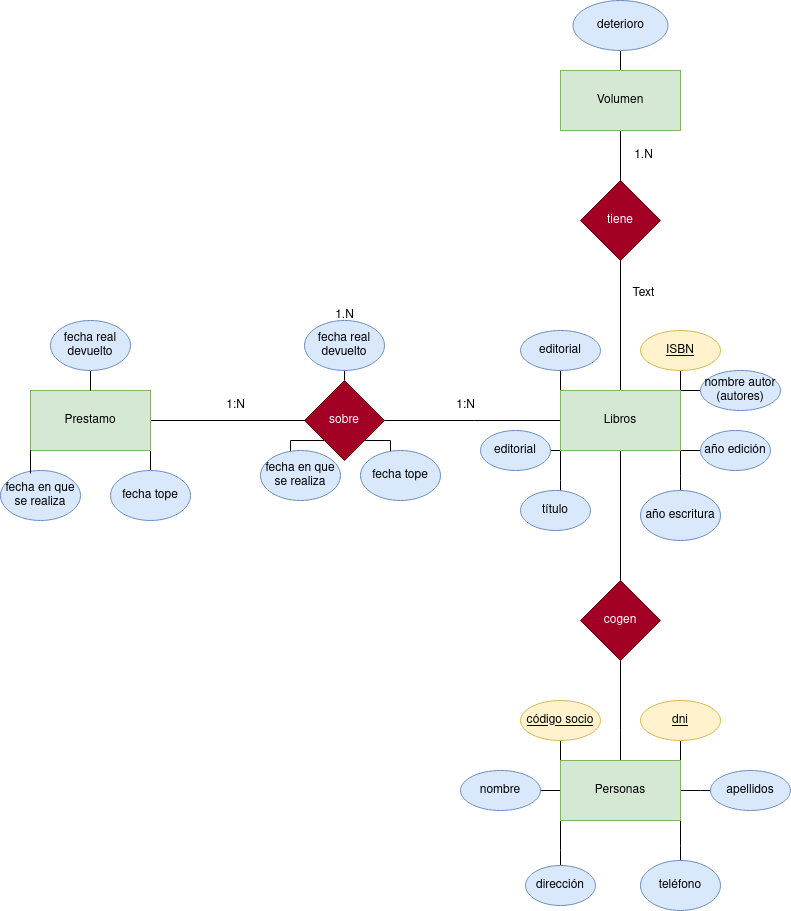

The diagram above was exported from draw.io. Its source (the exported page's mxGraphModel, read from the mxfile embedded in the PNG):
<mxGraphModel dx="1434" dy="1964" grid="1" gridSize="10" guides="1" tooltips="1" connect="1" arrows="1" fold="1" page="1" pageScale="1" pageWidth="827" pageHeight="1169" math="0" shadow="0">
  <root>
    <mxCell id="0" />
    <mxCell id="1" parent="0" />
    <mxCell id="qxSfw1GEUmiAaHcLJ-l_-4" style="edgeStyle=orthogonalEdgeStyle;rounded=0;orthogonalLoop=1;jettySize=auto;html=1;exitX=1;exitY=0.5;exitDx=0;exitDy=0;endArrow=none;endFill=0;" parent="1" source="qxSfw1GEUmiAaHcLJ-l_-1" target="qxSfw1GEUmiAaHcLJ-l_-5" edge="1">
      <mxGeometry relative="1" as="geometry">
        <mxPoint x="354" y="190" as="targetPoint" />
      </mxGeometry>
    </mxCell>
    <mxCell id="koMdRUUM9I7taiax-Vp--12" style="edgeStyle=orthogonalEdgeStyle;rounded=0;orthogonalLoop=1;jettySize=auto;html=1;exitX=1;exitY=1;exitDx=0;exitDy=0;entryX=0.5;entryY=0;entryDx=0;entryDy=0;endArrow=none;endFill=0;" edge="1" parent="1" source="qxSfw1GEUmiAaHcLJ-l_-1" target="koMdRUUM9I7taiax-Vp--10">
      <mxGeometry relative="1" as="geometry" />
    </mxCell>
    <mxCell id="qxSfw1GEUmiAaHcLJ-l_-1" value="Prestamo" style="rounded=0;whiteSpace=wrap;html=1;fillColor=#d5e8d4;strokeColor=#82b366;" parent="1" vertex="1">
      <mxGeometry x="40" y="160" width="120" height="60" as="geometry" />
    </mxCell>
    <mxCell id="qxSfw1GEUmiAaHcLJ-l_-6" style="edgeStyle=orthogonalEdgeStyle;rounded=0;orthogonalLoop=1;jettySize=auto;html=1;exitX=1;exitY=0.5;exitDx=0;exitDy=0;endArrow=none;endFill=0;" parent="1" source="qxSfw1GEUmiAaHcLJ-l_-5" edge="1">
      <mxGeometry relative="1" as="geometry">
        <mxPoint x="574" y="190" as="targetPoint" />
      </mxGeometry>
    </mxCell>
    <mxCell id="qxSfw1GEUmiAaHcLJ-l_-53" style="edgeStyle=orthogonalEdgeStyle;rounded=0;orthogonalLoop=1;jettySize=auto;html=1;exitX=0;exitY=1;exitDx=0;exitDy=0;" parent="1" source="qxSfw1GEUmiAaHcLJ-l_-5" edge="1">
      <mxGeometry relative="1" as="geometry">
        <mxPoint x="300" y="230" as="targetPoint" />
      </mxGeometry>
    </mxCell>
    <mxCell id="qxSfw1GEUmiAaHcLJ-l_-56" style="edgeStyle=orthogonalEdgeStyle;rounded=0;orthogonalLoop=1;jettySize=auto;html=1;exitX=1;exitY=1;exitDx=0;exitDy=0;" parent="1" source="qxSfw1GEUmiAaHcLJ-l_-5" edge="1">
      <mxGeometry relative="1" as="geometry">
        <mxPoint x="400" y="230" as="targetPoint" />
      </mxGeometry>
    </mxCell>
    <mxCell id="qxSfw1GEUmiAaHcLJ-l_-59" style="edgeStyle=orthogonalEdgeStyle;rounded=0;orthogonalLoop=1;jettySize=auto;html=1;exitX=0.5;exitY=0;exitDx=0;exitDy=0;" parent="1" source="qxSfw1GEUmiAaHcLJ-l_-5" edge="1">
      <mxGeometry relative="1" as="geometry">
        <mxPoint x="354" y="120" as="targetPoint" />
      </mxGeometry>
    </mxCell>
    <mxCell id="qxSfw1GEUmiAaHcLJ-l_-5" value="sobre" style="rhombus;whiteSpace=wrap;html=1;fillColor=#a20025;fontColor=#ffffff;strokeColor=#6F0000;" parent="1" vertex="1">
      <mxGeometry x="314" y="150" width="80" height="80" as="geometry" />
    </mxCell>
    <mxCell id="qxSfw1GEUmiAaHcLJ-l_-15" style="edgeStyle=orthogonalEdgeStyle;rounded=0;orthogonalLoop=1;jettySize=auto;html=1;exitX=0;exitY=1;exitDx=0;exitDy=0;" parent="1" source="qxSfw1GEUmiAaHcLJ-l_-7" edge="1">
      <mxGeometry relative="1" as="geometry">
        <mxPoint x="570" y="280" as="targetPoint" />
      </mxGeometry>
    </mxCell>
    <mxCell id="qxSfw1GEUmiAaHcLJ-l_-17" style="edgeStyle=orthogonalEdgeStyle;rounded=0;orthogonalLoop=1;jettySize=auto;html=1;exitX=1;exitY=1;exitDx=0;exitDy=0;" parent="1" source="qxSfw1GEUmiAaHcLJ-l_-7" edge="1">
      <mxGeometry relative="1" as="geometry">
        <mxPoint x="690" y="270" as="targetPoint" />
      </mxGeometry>
    </mxCell>
    <mxCell id="qxSfw1GEUmiAaHcLJ-l_-18" style="edgeStyle=orthogonalEdgeStyle;rounded=0;orthogonalLoop=1;jettySize=auto;html=1;exitX=1;exitY=0;exitDx=0;exitDy=0;entryX=0;entryY=0.5;entryDx=0;entryDy=0;endArrow=none;endFill=0;" parent="1" source="qxSfw1GEUmiAaHcLJ-l_-7" target="qxSfw1GEUmiAaHcLJ-l_-14" edge="1">
      <mxGeometry relative="1" as="geometry" />
    </mxCell>
    <mxCell id="qxSfw1GEUmiAaHcLJ-l_-21" style="edgeStyle=orthogonalEdgeStyle;rounded=0;orthogonalLoop=1;jettySize=auto;html=1;exitX=1;exitY=1;exitDx=0;exitDy=0;" parent="1" source="qxSfw1GEUmiAaHcLJ-l_-7" edge="1">
      <mxGeometry relative="1" as="geometry">
        <mxPoint x="720" y="220" as="targetPoint" />
      </mxGeometry>
    </mxCell>
    <mxCell id="qxSfw1GEUmiAaHcLJ-l_-23" style="edgeStyle=orthogonalEdgeStyle;rounded=0;orthogonalLoop=1;jettySize=auto;html=1;exitX=0;exitY=0;exitDx=0;exitDy=0;" parent="1" source="qxSfw1GEUmiAaHcLJ-l_-7" edge="1">
      <mxGeometry relative="1" as="geometry">
        <mxPoint x="570" y="130" as="targetPoint" />
      </mxGeometry>
    </mxCell>
    <mxCell id="qxSfw1GEUmiAaHcLJ-l_-24" style="edgeStyle=orthogonalEdgeStyle;rounded=0;orthogonalLoop=1;jettySize=auto;html=1;exitX=1;exitY=0;exitDx=0;exitDy=0;" parent="1" source="qxSfw1GEUmiAaHcLJ-l_-7" edge="1">
      <mxGeometry relative="1" as="geometry">
        <mxPoint x="690" y="120" as="targetPoint" />
      </mxGeometry>
    </mxCell>
    <mxCell id="qxSfw1GEUmiAaHcLJ-l_-25" style="edgeStyle=orthogonalEdgeStyle;rounded=0;orthogonalLoop=1;jettySize=auto;html=1;exitX=0;exitY=1;exitDx=0;exitDy=0;" parent="1" source="qxSfw1GEUmiAaHcLJ-l_-7" edge="1">
      <mxGeometry relative="1" as="geometry">
        <mxPoint x="540" y="220" as="targetPoint" />
      </mxGeometry>
    </mxCell>
    <mxCell id="qxSfw1GEUmiAaHcLJ-l_-27" style="edgeStyle=orthogonalEdgeStyle;rounded=0;orthogonalLoop=1;jettySize=auto;html=1;exitX=0.5;exitY=1;exitDx=0;exitDy=0;endArrow=none;endFill=0;" parent="1" source="qxSfw1GEUmiAaHcLJ-l_-7" target="qxSfw1GEUmiAaHcLJ-l_-28" edge="1">
      <mxGeometry relative="1" as="geometry">
        <mxPoint x="630" y="420" as="targetPoint" />
      </mxGeometry>
    </mxCell>
    <mxCell id="qxSfw1GEUmiAaHcLJ-l_-63" style="edgeStyle=orthogonalEdgeStyle;rounded=0;orthogonalLoop=1;jettySize=auto;html=1;exitX=0.5;exitY=0;exitDx=0;exitDy=0;entryX=0.5;entryY=1;entryDx=0;entryDy=0;endArrow=none;endFill=0;" parent="1" source="qxSfw1GEUmiAaHcLJ-l_-7" target="qxSfw1GEUmiAaHcLJ-l_-62" edge="1">
      <mxGeometry relative="1" as="geometry" />
    </mxCell>
    <mxCell id="qxSfw1GEUmiAaHcLJ-l_-7" value="Libros" style="rounded=0;whiteSpace=wrap;html=1;fillColor=#d5e8d4;strokeColor=#82b366;" parent="1" vertex="1">
      <mxGeometry x="570" y="160" width="120" height="60" as="geometry" />
    </mxCell>
    <mxCell id="qxSfw1GEUmiAaHcLJ-l_-8" value="editorial" style="ellipse;whiteSpace=wrap;html=1;fillColor=#dae8fc;strokeColor=#6c8ebf;" parent="1" vertex="1">
      <mxGeometry x="530" y="100" width="80" height="40" as="geometry" />
    </mxCell>
    <mxCell id="qxSfw1GEUmiAaHcLJ-l_-9" value="año escritura" style="ellipse;whiteSpace=wrap;html=1;fillColor=#dae8fc;strokeColor=#6c8ebf;" parent="1" vertex="1">
      <mxGeometry x="650" y="260" width="80" height="50" as="geometry" />
    </mxCell>
    <mxCell id="qxSfw1GEUmiAaHcLJ-l_-10" value="título" style="ellipse;whiteSpace=wrap;html=1;fillColor=#dae8fc;strokeColor=#6c8ebf;" parent="1" vertex="1">
      <mxGeometry x="530" y="260" width="70" height="40" as="geometry" />
    </mxCell>
    <mxCell id="qxSfw1GEUmiAaHcLJ-l_-12" value="año edición" style="ellipse;whiteSpace=wrap;html=1;fillColor=#dae8fc;strokeColor=#6c8ebf;" parent="1" vertex="1">
      <mxGeometry x="710" y="200" width="70" height="40" as="geometry" />
    </mxCell>
    <mxCell id="qxSfw1GEUmiAaHcLJ-l_-13" value="&lt;u&gt;ISBN&lt;/u&gt;" style="ellipse;whiteSpace=wrap;html=1;fillColor=#fff2cc;strokeColor=#d6b656;" parent="1" vertex="1">
      <mxGeometry x="650" y="100" width="80" height="40" as="geometry" />
    </mxCell>
    <mxCell id="qxSfw1GEUmiAaHcLJ-l_-14" value="nombre autor (autores)" style="ellipse;whiteSpace=wrap;html=1;fillColor=#dae8fc;strokeColor=#6c8ebf;" parent="1" vertex="1">
      <mxGeometry x="710" y="140" width="80" height="40" as="geometry" />
    </mxCell>
    <mxCell id="qxSfw1GEUmiAaHcLJ-l_-26" value="editorial" style="ellipse;whiteSpace=wrap;html=1;fillColor=#dae8fc;strokeColor=#6c8ebf;" parent="1" vertex="1">
      <mxGeometry x="490" y="200" width="70" height="40" as="geometry" />
    </mxCell>
    <mxCell id="qxSfw1GEUmiAaHcLJ-l_-32" style="edgeStyle=orthogonalEdgeStyle;rounded=0;orthogonalLoop=1;jettySize=auto;html=1;exitX=0.5;exitY=1;exitDx=0;exitDy=0;entryX=0.5;entryY=0;entryDx=0;entryDy=0;endArrow=none;endFill=0;" parent="1" source="qxSfw1GEUmiAaHcLJ-l_-28" edge="1">
      <mxGeometry relative="1" as="geometry">
        <mxPoint x="630" y="570" as="targetPoint" />
      </mxGeometry>
    </mxCell>
    <mxCell id="qxSfw1GEUmiAaHcLJ-l_-28" value="cogen" style="rhombus;whiteSpace=wrap;html=1;fillColor=#a20025;fontColor=#ffffff;strokeColor=#6F0000;" parent="1" vertex="1">
      <mxGeometry x="590" y="350" width="80" height="80" as="geometry" />
    </mxCell>
    <mxCell id="qxSfw1GEUmiAaHcLJ-l_-33" style="edgeStyle=orthogonalEdgeStyle;rounded=0;orthogonalLoop=1;jettySize=auto;html=1;exitX=0;exitY=1;exitDx=0;exitDy=0;" parent="1" source="qxSfw1GEUmiAaHcLJ-l_-41" edge="1">
      <mxGeometry relative="1" as="geometry">
        <mxPoint x="570" y="650" as="targetPoint" />
      </mxGeometry>
    </mxCell>
    <mxCell id="qxSfw1GEUmiAaHcLJ-l_-34" style="edgeStyle=orthogonalEdgeStyle;rounded=0;orthogonalLoop=1;jettySize=auto;html=1;exitX=1;exitY=1;exitDx=0;exitDy=0;" parent="1" source="qxSfw1GEUmiAaHcLJ-l_-41" edge="1">
      <mxGeometry relative="1" as="geometry">
        <mxPoint x="690" y="640" as="targetPoint" />
      </mxGeometry>
    </mxCell>
    <mxCell id="qxSfw1GEUmiAaHcLJ-l_-37" style="edgeStyle=orthogonalEdgeStyle;rounded=0;orthogonalLoop=1;jettySize=auto;html=1;exitX=0;exitY=0;exitDx=0;exitDy=0;" parent="1" source="qxSfw1GEUmiAaHcLJ-l_-41" edge="1">
      <mxGeometry relative="1" as="geometry">
        <mxPoint x="570" y="500" as="targetPoint" />
      </mxGeometry>
    </mxCell>
    <mxCell id="qxSfw1GEUmiAaHcLJ-l_-38" style="edgeStyle=orthogonalEdgeStyle;rounded=0;orthogonalLoop=1;jettySize=auto;html=1;exitX=1;exitY=0;exitDx=0;exitDy=0;" parent="1" source="qxSfw1GEUmiAaHcLJ-l_-41" edge="1">
      <mxGeometry relative="1" as="geometry">
        <mxPoint x="690" y="490" as="targetPoint" />
      </mxGeometry>
    </mxCell>
    <mxCell id="qxSfw1GEUmiAaHcLJ-l_-49" style="edgeStyle=orthogonalEdgeStyle;rounded=0;orthogonalLoop=1;jettySize=auto;html=1;exitX=0;exitY=0.5;exitDx=0;exitDy=0;" parent="1" source="qxSfw1GEUmiAaHcLJ-l_-41" edge="1">
      <mxGeometry relative="1" as="geometry">
        <mxPoint x="530" y="560" as="targetPoint" />
      </mxGeometry>
    </mxCell>
    <mxCell id="qxSfw1GEUmiAaHcLJ-l_-50" style="edgeStyle=orthogonalEdgeStyle;rounded=0;orthogonalLoop=1;jettySize=auto;html=1;exitX=1;exitY=0.5;exitDx=0;exitDy=0;" parent="1" source="qxSfw1GEUmiAaHcLJ-l_-41" edge="1">
      <mxGeometry relative="1" as="geometry">
        <mxPoint x="730" y="560" as="targetPoint" />
      </mxGeometry>
    </mxCell>
    <mxCell id="qxSfw1GEUmiAaHcLJ-l_-41" value="Personas" style="rounded=0;whiteSpace=wrap;html=1;fillColor=#d5e8d4;strokeColor=#82b366;" parent="1" vertex="1">
      <mxGeometry x="570" y="530" width="120" height="60" as="geometry" />
    </mxCell>
    <mxCell id="qxSfw1GEUmiAaHcLJ-l_-42" value="&lt;u&gt;código socio&lt;/u&gt;" style="ellipse;whiteSpace=wrap;html=1;fillColor=#fff2cc;strokeColor=#d6b656;" parent="1" vertex="1">
      <mxGeometry x="530" y="470" width="80" height="40" as="geometry" />
    </mxCell>
    <mxCell id="qxSfw1GEUmiAaHcLJ-l_-43" value="teléfono" style="ellipse;whiteSpace=wrap;html=1;fillColor=#dae8fc;strokeColor=#6c8ebf;" parent="1" vertex="1">
      <mxGeometry x="650" y="630" width="80" height="50" as="geometry" />
    </mxCell>
    <mxCell id="qxSfw1GEUmiAaHcLJ-l_-44" value="dirección" style="ellipse;whiteSpace=wrap;html=1;fillColor=#dae8fc;strokeColor=#6c8ebf;" parent="1" vertex="1">
      <mxGeometry x="535" y="635" width="70" height="40" as="geometry" />
    </mxCell>
    <mxCell id="qxSfw1GEUmiAaHcLJ-l_-46" value="&lt;u&gt;dni&lt;/u&gt;" style="ellipse;whiteSpace=wrap;html=1;fillColor=#fff2cc;strokeColor=#d6b656;" parent="1" vertex="1">
      <mxGeometry x="650" y="470" width="80" height="40" as="geometry" />
    </mxCell>
    <mxCell id="qxSfw1GEUmiAaHcLJ-l_-51" value="nombre" style="ellipse;whiteSpace=wrap;html=1;fillColor=#dae8fc;strokeColor=#6c8ebf;" parent="1" vertex="1">
      <mxGeometry x="470" y="540" width="80" height="40" as="geometry" />
    </mxCell>
    <mxCell id="qxSfw1GEUmiAaHcLJ-l_-52" value="apellidos" style="ellipse;whiteSpace=wrap;html=1;fillColor=#dae8fc;strokeColor=#6c8ebf;" parent="1" vertex="1">
      <mxGeometry x="720" y="540" width="80" height="40" as="geometry" />
    </mxCell>
    <mxCell id="qxSfw1GEUmiAaHcLJ-l_-57" value="fecha tope" style="ellipse;whiteSpace=wrap;html=1;fillColor=#dae8fc;strokeColor=#6c8ebf;" parent="1" vertex="1">
      <mxGeometry x="370" y="220" width="80" height="50" as="geometry" />
    </mxCell>
    <mxCell id="qxSfw1GEUmiAaHcLJ-l_-58" value="fecha en que se realiza" style="ellipse;whiteSpace=wrap;html=1;fillColor=#dae8fc;strokeColor=#6c8ebf;" parent="1" vertex="1">
      <mxGeometry x="270" y="220" width="80" height="50" as="geometry" />
    </mxCell>
    <mxCell id="qxSfw1GEUmiAaHcLJ-l_-60" value="fecha real devuelto" style="ellipse;whiteSpace=wrap;html=1;fillColor=#dae8fc;strokeColor=#6c8ebf;" parent="1" vertex="1">
      <mxGeometry x="314" y="90" width="80" height="50" as="geometry" />
    </mxCell>
    <mxCell id="qxSfw1GEUmiAaHcLJ-l_-66" style="edgeStyle=orthogonalEdgeStyle;rounded=0;orthogonalLoop=1;jettySize=auto;html=1;exitX=0.5;exitY=0;exitDx=0;exitDy=0;endArrow=none;endFill=0;" parent="1" source="qxSfw1GEUmiAaHcLJ-l_-62" target="qxSfw1GEUmiAaHcLJ-l_-67" edge="1">
      <mxGeometry relative="1" as="geometry">
        <mxPoint x="630" y="-220" as="targetPoint" />
      </mxGeometry>
    </mxCell>
    <mxCell id="qxSfw1GEUmiAaHcLJ-l_-62" value="Volumen" style="rounded=0;whiteSpace=wrap;html=1;fillColor=#d5e8d4;strokeColor=#82b366;" parent="1" vertex="1">
      <mxGeometry x="570" y="-160" width="120" height="60" as="geometry" />
    </mxCell>
    <mxCell id="qxSfw1GEUmiAaHcLJ-l_-64" value="tiene" style="rhombus;whiteSpace=wrap;html=1;fillColor=#a20025;fontColor=#ffffff;strokeColor=#6F0000;" parent="1" vertex="1">
      <mxGeometry x="590" y="-50" width="80" height="80" as="geometry" />
    </mxCell>
    <mxCell id="qxSfw1GEUmiAaHcLJ-l_-67" value="deterioro" style="ellipse;whiteSpace=wrap;html=1;fillColor=#dae8fc;strokeColor=#6c8ebf;" parent="1" vertex="1">
      <mxGeometry x="582.5" y="-230" width="95" height="50" as="geometry" />
    </mxCell>
    <mxCell id="koMdRUUM9I7taiax-Vp--1" value="1:N" style="text;html=1;align=center;verticalAlign=middle;resizable=0;points=[];autosize=1;strokeColor=none;fillColor=none;" vertex="1" parent="1">
      <mxGeometry x="455" y="160" width="40" height="30" as="geometry" />
    </mxCell>
    <mxCell id="koMdRUUM9I7taiax-Vp--2" value="1:N" style="text;html=1;align=center;verticalAlign=middle;resizable=0;points=[];autosize=1;strokeColor=none;fillColor=none;" vertex="1" parent="1">
      <mxGeometry x="225" y="160" width="40" height="30" as="geometry" />
    </mxCell>
    <mxCell id="koMdRUUM9I7taiax-Vp--3" value="1.N" style="text;html=1;align=center;verticalAlign=middle;resizable=0;points=[];autosize=1;strokeColor=none;fillColor=none;" vertex="1" parent="1">
      <mxGeometry x="334" y="70" width="40" height="30" as="geometry" />
    </mxCell>
    <mxCell id="koMdRUUM9I7taiax-Vp--6" value="1.N" style="text;html=1;align=center;verticalAlign=middle;resizable=0;points=[];autosize=1;strokeColor=none;fillColor=none;" vertex="1" parent="1">
      <mxGeometry x="632.5" y="-90" width="40" height="30" as="geometry" />
    </mxCell>
    <mxCell id="koMdRUUM9I7taiax-Vp--7" value="Text" style="text;html=1;align=center;verticalAlign=middle;resizable=0;points=[];autosize=1;strokeColor=none;fillColor=none;" vertex="1" parent="1">
      <mxGeometry x="627.5" y="48" width="50" height="30" as="geometry" />
    </mxCell>
    <mxCell id="koMdRUUM9I7taiax-Vp--14" style="edgeStyle=orthogonalEdgeStyle;rounded=0;orthogonalLoop=1;jettySize=auto;html=1;exitX=0.5;exitY=1;exitDx=0;exitDy=0;entryX=0.5;entryY=0;entryDx=0;entryDy=0;endArrow=none;endFill=0;" edge="1" parent="1" source="koMdRUUM9I7taiax-Vp--8" target="qxSfw1GEUmiAaHcLJ-l_-1">
      <mxGeometry relative="1" as="geometry" />
    </mxCell>
    <mxCell id="koMdRUUM9I7taiax-Vp--8" value="fecha real devuelto" style="ellipse;whiteSpace=wrap;html=1;fillColor=#dae8fc;strokeColor=#6c8ebf;" vertex="1" parent="1">
      <mxGeometry x="60" y="90" width="80" height="50" as="geometry" />
    </mxCell>
    <mxCell id="koMdRUUM9I7taiax-Vp--9" value="fecha en que se realiza" style="ellipse;whiteSpace=wrap;html=1;fillColor=#dae8fc;strokeColor=#6c8ebf;" vertex="1" parent="1">
      <mxGeometry x="10" y="240" width="80" height="50" as="geometry" />
    </mxCell>
    <mxCell id="koMdRUUM9I7taiax-Vp--10" value="fecha tope" style="ellipse;whiteSpace=wrap;html=1;fillColor=#dae8fc;strokeColor=#6c8ebf;" vertex="1" parent="1">
      <mxGeometry x="120" y="240" width="80" height="50" as="geometry" />
    </mxCell>
    <mxCell id="koMdRUUM9I7taiax-Vp--11" style="edgeStyle=orthogonalEdgeStyle;rounded=0;orthogonalLoop=1;jettySize=auto;html=1;exitX=0;exitY=1;exitDx=0;exitDy=0;entryX=0.375;entryY=0.06;entryDx=0;entryDy=0;entryPerimeter=0;endArrow=none;endFill=0;" edge="1" parent="1" source="qxSfw1GEUmiAaHcLJ-l_-1" target="koMdRUUM9I7taiax-Vp--9">
      <mxGeometry relative="1" as="geometry" />
    </mxCell>
  </root>
</mxGraphModel>